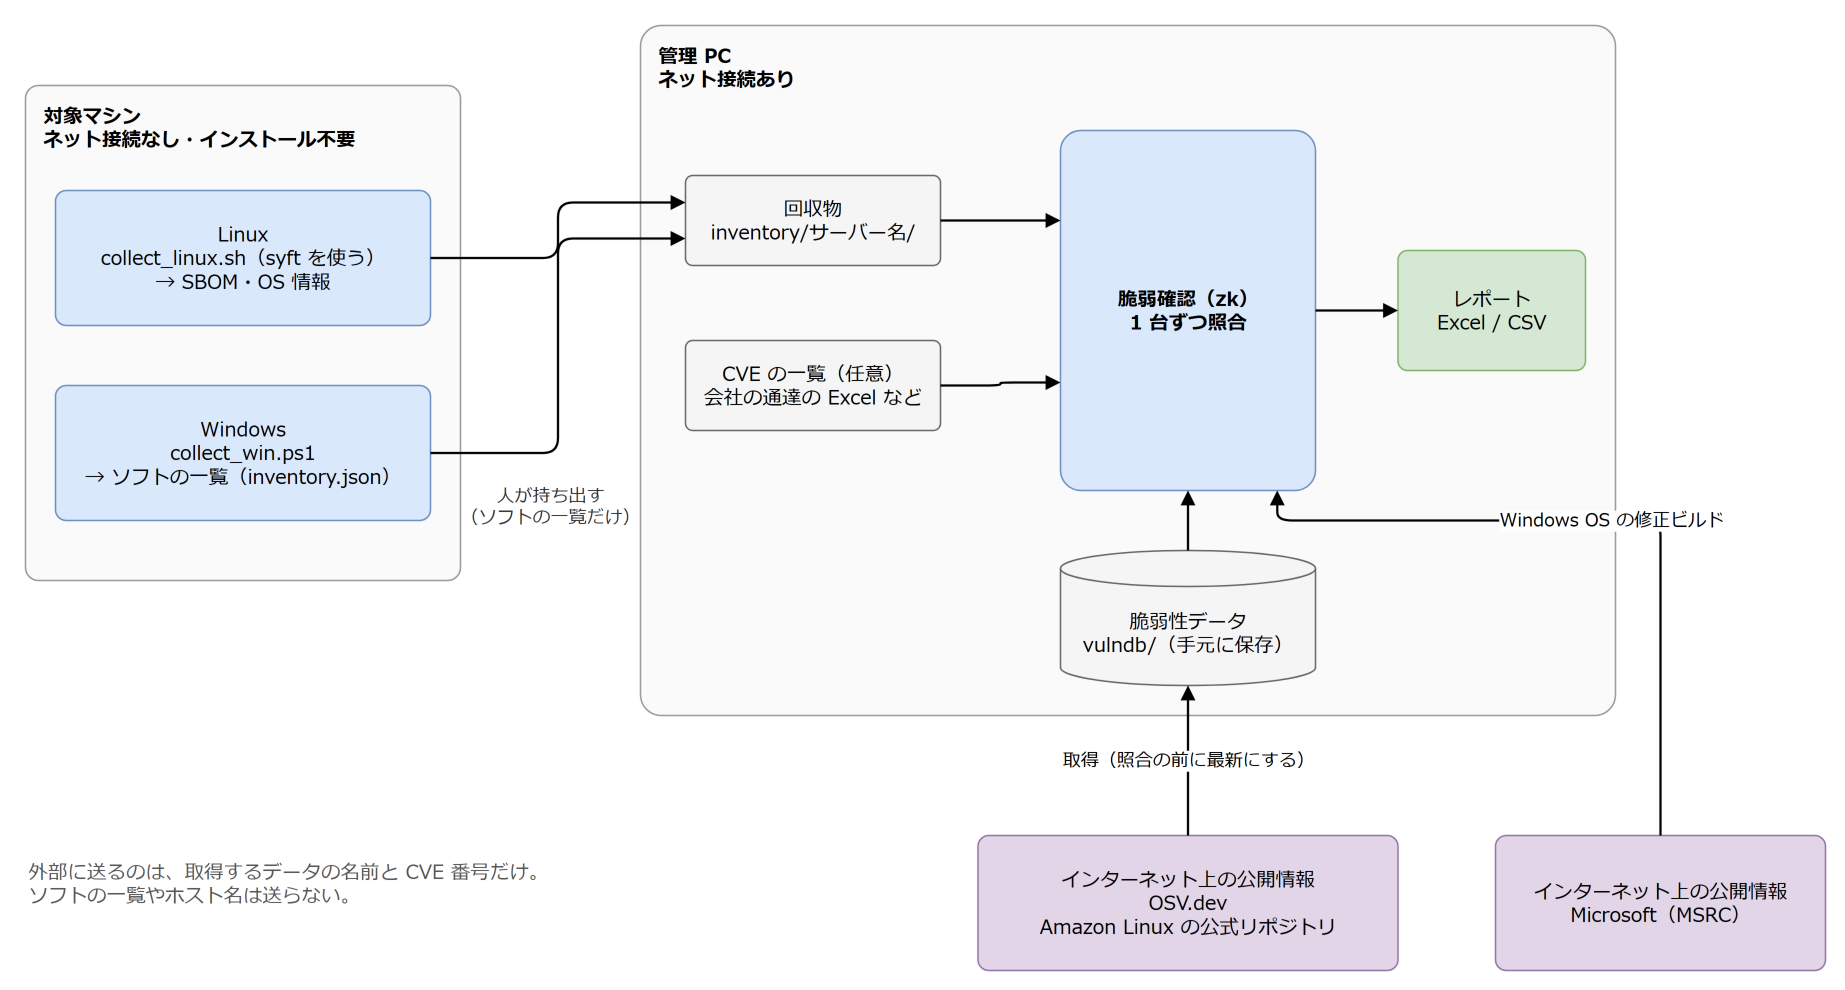

The diagram above was exported from draw.io. Its source (the exported page's mxGraphModel, read from the mxfile embedded in the PNG):
<mxGraphModel dx="1200" dy="800" grid="1" gridSize="10" guides="1" page="0" math="0" shadow="0">
  <root>
    <mxCell id="0" />
    <mxCell id="1" parent="0" />
    <mxCell id="c3" value="対象マシン&lt;br&gt;ネット接続なし・インストール不要" style="rounded=1;whiteSpace=wrap;html=1;arcSize=3;verticalAlign=top;align=left;spacingLeft=10;spacingTop=6;fontStyle=1;fontFamily=Meiryo;fontSize=13;fillColor=#FAFAFA;strokeColor=#999999;" vertex="1" parent="1">
      <mxGeometry x="20" y="60" width="290" height="330" as="geometry" />
    </mxCell>
    <mxCell id="c4" value="Linux&lt;br&gt;collect_linux.sh（syft を使う）&lt;br&gt;→ SBOM・OS 情報" style="rounded=1;whiteSpace=wrap;html=1;arcSize=8;fontFamily=Meiryo;fontSize=13;fillColor=#DAE8FC;strokeColor=#6C8EBF;" vertex="1" parent="1">
      <mxGeometry x="40" y="130" width="250" height="90" as="geometry" />
    </mxCell>
    <mxCell id="c5" value="Windows&lt;br&gt;collect_win.ps1&lt;br&gt;→ ソフトの一覧（inventory.json）" style="rounded=1;whiteSpace=wrap;html=1;arcSize=8;fontFamily=Meiryo;fontSize=13;fillColor=#DAE8FC;strokeColor=#6C8EBF;" vertex="1" parent="1">
      <mxGeometry x="40" y="260" width="250" height="90" as="geometry" />
    </mxCell>
    <mxCell id="c6" value="人が持ち出す&lt;br&gt;（ソフトの一覧だけ）" style="text;html=1;whiteSpace=wrap;align=left;verticalAlign=top;fontFamily=Meiryo;fontSize=13;fontColor=#555555;align=center;fontColor=#333333;fontSize=12;" vertex="1" parent="1">
      <mxGeometry x="308" y="320" width="124" height="60" as="geometry" />
    </mxCell>
    <mxCell id="c7" value="管理 PC&lt;br&gt;ネット接続あり" style="rounded=1;whiteSpace=wrap;html=1;arcSize=3;verticalAlign=top;align=left;spacingLeft=10;spacingTop=6;fontStyle=1;fontFamily=Meiryo;fontSize=13;fillColor=#FAFAFA;strokeColor=#999999;" vertex="1" parent="1">
      <mxGeometry x="430" y="20" width="650" height="460" as="geometry" />
    </mxCell>
    <mxCell id="c8" value="回収物&lt;br&gt;inventory/サーバー名/" style="rounded=1;whiteSpace=wrap;html=1;arcSize=8;fontFamily=Meiryo;fontSize=13;fillColor=#F5F5F5;strokeColor=#666666;" vertex="1" parent="1">
      <mxGeometry x="460" y="120" width="170" height="60" as="geometry" />
    </mxCell>
    <mxCell id="c9" value="CVE の一覧（任意）&lt;br&gt;会社の通達の Excel など" style="rounded=1;whiteSpace=wrap;html=1;arcSize=8;fontFamily=Meiryo;fontSize=13;fillColor=#F5F5F5;strokeColor=#666666;" vertex="1" parent="1">
      <mxGeometry x="460" y="230" width="170" height="60" as="geometry" />
    </mxCell>
    <mxCell id="c10" value="脆弱確認（zk）&lt;br&gt;1 台ずつ照合" style="rounded=1;whiteSpace=wrap;html=1;arcSize=8;fontFamily=Meiryo;fontSize=13;fillColor=#DAE8FC;strokeColor=#6C8EBF;fontStyle=1;" vertex="1" parent="1">
      <mxGeometry x="710" y="90" width="170" height="240" as="geometry" />
    </mxCell>
    <mxCell id="c11" value="脆弱性データ&lt;br&gt;vulndb/（手元に保存）" style="shape=cylinder3;whiteSpace=wrap;html=1;boundedLbl=1;size=12;fontFamily=Meiryo;fontSize=13;fillColor=#F5F5F5;strokeColor=#666666;" vertex="1" parent="1">
      <mxGeometry x="710" y="370" width="170" height="90" as="geometry" />
    </mxCell>
    <mxCell id="c12" value="レポート&lt;br&gt;Excel / CSV" style="rounded=1;whiteSpace=wrap;html=1;arcSize=8;fontFamily=Meiryo;fontSize=13;fillColor=#D5E8D4;strokeColor=#82B366;" vertex="1" parent="1">
      <mxGeometry x="935" y="170" width="125" height="80" as="geometry" />
    </mxCell>
    <mxCell id="c13" value="インターネット上の公開情報&lt;br&gt;OSV.dev&lt;br&gt;Amazon Linux の公式リポジトリ" style="rounded=1;whiteSpace=wrap;html=1;arcSize=8;fontFamily=Meiryo;fontSize=13;fillColor=#E1D5E7;strokeColor=#9673A6;" vertex="1" parent="1">
      <mxGeometry x="655" y="560" width="280" height="90" as="geometry" />
    </mxCell>
    <mxCell id="c14" value="インターネット上の公開情報&lt;br&gt;Microsoft（MSRC）" style="rounded=1;whiteSpace=wrap;html=1;arcSize=8;fontFamily=Meiryo;fontSize=13;fillColor=#E1D5E7;strokeColor=#9673A6;" vertex="1" parent="1">
      <mxGeometry x="1000" y="560" width="220" height="90" as="geometry" />
    </mxCell>
    <mxCell id="c15" value="" style="edgeStyle=orthogonalEdgeStyle;rounded=1;html=1;endArrow=block;endFill=1;strokeWidth=1.5;fontFamily=Meiryo;fontSize=13;fontSize=12;labelBackgroundColor=#FFFFFF;exitX=1;exitY=0.5;exitDx=0;exitDy=0;entryX=0;entryY=0.3;entryDx=0;entryDy=0;" edge="1" parent="1" source="c4" target="c8">
      <mxGeometry relative="1" as="geometry" />
    </mxCell>
    <mxCell id="c16" value="" style="edgeStyle=orthogonalEdgeStyle;rounded=1;html=1;endArrow=block;endFill=1;strokeWidth=1.5;fontFamily=Meiryo;fontSize=13;fontSize=12;labelBackgroundColor=#FFFFFF;exitX=1;exitY=0.5;exitDx=0;exitDy=0;entryX=0;entryY=0.7;entryDx=0;entryDy=0;" edge="1" parent="1" source="c5" target="c8">
      <mxGeometry relative="1" as="geometry" />
    </mxCell>
    <mxCell id="c17" value="" style="edgeStyle=orthogonalEdgeStyle;rounded=1;html=1;endArrow=block;endFill=1;strokeWidth=1.5;fontFamily=Meiryo;fontSize=13;fontSize=12;labelBackgroundColor=#FFFFFF;exitX=1;exitY=0.5;exitDx=0;exitDy=0;entryX=0;entryY=0.25;entryDx=0;entryDy=0;" edge="1" parent="1" source="c8" target="c10">
      <mxGeometry relative="1" as="geometry" />
    </mxCell>
    <mxCell id="c18" value="" style="edgeStyle=orthogonalEdgeStyle;rounded=1;html=1;endArrow=block;endFill=1;strokeWidth=1.5;fontFamily=Meiryo;fontSize=13;fontSize=12;labelBackgroundColor=#FFFFFF;exitX=1;exitY=0.5;exitDx=0;exitDy=0;entryX=0;entryY=0.7;entryDx=0;entryDy=0;" edge="1" parent="1" source="c9" target="c10">
      <mxGeometry relative="1" as="geometry" />
    </mxCell>
    <mxCell id="c19" value="" style="edgeStyle=orthogonalEdgeStyle;rounded=1;html=1;endArrow=block;endFill=1;strokeWidth=1.5;fontFamily=Meiryo;fontSize=13;fontSize=12;labelBackgroundColor=#FFFFFF;exitX=0.5;exitY=0;exitDx=0;exitDy=0;entryX=0.5;entryY=1;entryDx=0;entryDy=0;" edge="1" parent="1" source="c11" target="c10">
      <mxGeometry relative="1" as="geometry" />
    </mxCell>
    <mxCell id="c20" value="" style="edgeStyle=orthogonalEdgeStyle;rounded=1;html=1;endArrow=block;endFill=1;strokeWidth=1.5;fontFamily=Meiryo;fontSize=13;fontSize=12;labelBackgroundColor=#FFFFFF;exitX=1;exitY=0.5;exitDx=0;exitDy=0;entryX=0;entryY=0.5;entryDx=0;entryDy=0;" edge="1" parent="1" source="c10" target="c12">
      <mxGeometry relative="1" as="geometry" />
    </mxCell>
    <mxCell id="c21" value="取得（照合の前に最新にする）" style="edgeStyle=orthogonalEdgeStyle;rounded=1;html=1;endArrow=block;endFill=1;strokeWidth=1.5;fontFamily=Meiryo;fontSize=13;fontSize=12;labelBackgroundColor=#FFFFFF;exitX=0.5;exitY=0;exitDx=0;exitDy=0;entryX=0.5;entryY=1;entryDx=0;entryDy=0;" edge="1" parent="1" source="c13" target="c11">
      <mxGeometry relative="1" as="geometry" />
    </mxCell>
    <mxCell id="c22" value="Windows OS の修正ビルド" style="edgeStyle=orthogonalEdgeStyle;rounded=1;html=1;endArrow=block;endFill=1;strokeWidth=1.5;fontFamily=Meiryo;fontSize=13;fontSize=12;labelBackgroundColor=#FFFFFF;exitX=0.5;exitY=0;exitDx=0;exitDy=0;entryX=0.85;entryY=1;entryDx=0;entryDy=0;" edge="1" parent="1" source="c14" target="c10">
      <mxGeometry relative="1" as="geometry">
        <Array as="points">
          <mxPoint x="1110" y="350" />
          <mxPoint x="854" y="350" />
        </Array>
      </mxGeometry>
    </mxCell>
    <mxCell id="c23" value="外部に送るのは、取得するデータの名前と CVE 番号だけ。&lt;br&gt;ソフトの一覧やホスト名は送らない。" style="text;html=1;whiteSpace=wrap;align=left;verticalAlign=top;fontFamily=Meiryo;fontSize=13;fontColor=#555555;" vertex="1" parent="1">
      <mxGeometry x="20" y="570" width="640" height="60" as="geometry" />
    </mxCell>
  </root>
</mxGraphModel>